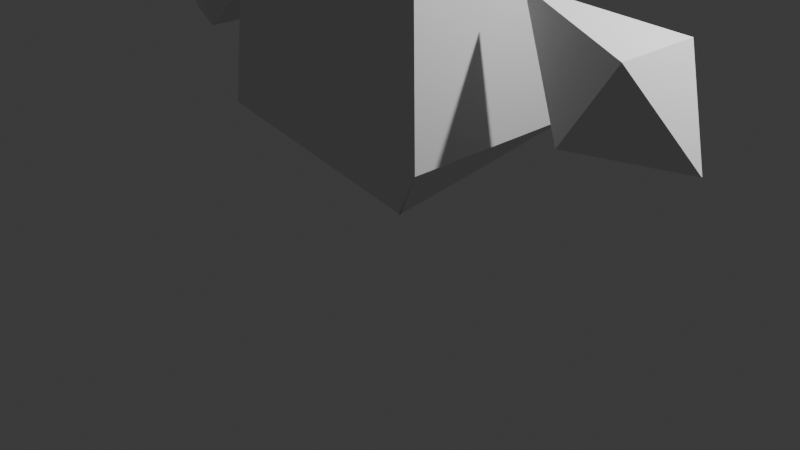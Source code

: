 # Source: cute.blend  (saved by Blender 4.4.32; exported with 4.5.12 LTS)
import bpy
from mathutils import Matrix  # noqa: F401  (used for matrix-valued properties, if any)

bpy.ops.wm.read_factory_settings(use_empty=True)
scene = bpy.context.scene
scene.name = 'Scene'

# ---- collections
col_collection = bpy.data.collections.new('Collection'); scene.collection.children.link(col_collection)

# ---- world
world_world = bpy.data.worlds.new('World'); scene.world = world_world
world_world.use_nodes = True; world_world.node_tree.nodes.clear()
_N = world_world.node_tree.nodes; _L = world_world.node_tree.links
n0 = _N.new('ShaderNodeOutputWorld'); n0.name = 'World Output'; n0.location = (300, 300)
n1 = _N.new('ShaderNodeBackground'); n1.name = 'Background'; n1.location = (10, 300)
n1.inputs[0].default_value = (0.05088, 0.05088, 0.05088, 1.0)
_L.new(n1.outputs[0], n0.inputs[0])
n0.is_active_output = True
world_world.color = (0.05088, 0.05088, 0.05088)
world_world.sun_shadow_jitter_overblur = 0.0

# ---- cameras
cam_camera = bpy.data.cameras.new('Camera')
cam_camera.clip_end = 100.0
cam_camera.ortho_scale = 7.314

# ---- lights
light_light = bpy.data.lights.new('Light', 'POINT')
light_light.energy = 1000.0
light_light.shadow_soft_size = 0.1

# ---- meshes
me_x = bpy.data.meshes.new('立方体')
me_x.from_pydata([(-1.0, -1.0, -1.0), (-1.0, -1.0, 1.0), (-1.0, 1.0, -1.0), (-1.0, 1.0, 1.0), (1.0, -1.0, -1.0), (1.0, -1.0, 1.0), (1.0, 1.0, -1.0), (1.0, 1.0, 1.0)], [], [(0, 1, 3, 2), (2, 3, 7, 6), (6, 7, 5, 4), (4, 5, 1, 0), (2, 6, 4, 0), (7, 3, 1, 5)])
_uv = me_x.uv_layers.new(name='UVマップ')
_uv.uv.foreach_set('vector', [0.375, 0.0, 0.625, 0.0, 0.625, 0.25, 0.375, 0.25, 0.375, 0.25, 0.625, 0.25, 0.625, 0.5, 0.375, 0.5, 0.375, 0.5, 0.625, 0.5, 0.625, 0.75, 0.375, 0.75, 0.375, 0.75, 0.625, 0.75, 0.625, 1.0, 0.375, 1.0, 0.125, 0.5, 0.375, 0.5, 0.375, 0.75, 0.125, 0.75, 0.625, 0.5, 0.875, 0.5, 0.875, 0.75, 0.625, 0.75])
me_x.update()
me_003 = bpy.data.meshes.new('立方体.003')
me_003.from_pydata([(-1.255, -1.0, -1.0), (-1.149, -0.9206, 1.0), (-1.255, 1.0, -1.0), (-1.149, 0.9206, 1.0), (1.255, -1.0, -1.0), (1.149, -0.9206, 1.0), (1.255, 1.0, -1.0), (1.149, 0.9206, 1.0), (-0.008217, 0.008196, -2.51), (-0.008217, -0.008196, -2.51), (0.008217, 0.008196, -2.51), (0.008217, -0.008196, -2.51)], [], [(0, 1, 3, 2), (2, 3, 7, 6), (6, 7, 5, 4), (4, 5, 1, 0), (2, 6, 11, 9), (7, 3, 1, 5), (9, 11, 10, 8), (0, 2, 9, 8), (6, 4, 10, 11), (4, 0, 8, 10)])
_uv = me_003.uv_layers.new(name='UVマップ')
_uv.uv.foreach_set('vector', [0.375, 0.0, 0.625, 0.0, 0.625, 0.25, 0.375, 0.25, 0.375, 0.25, 0.625, 0.25, 0.625, 0.5, 0.375, 0.5, 0.375, 0.5, 0.625, 0.5, 0.625, 0.75, 0.375, 0.75, 0.375, 0.75, 0.625, 0.75, 0.625, 1.0, 0.375, 1.0, 0.375, 0.25, 0.375, 0.5, 0.375, 0.5, 0.375, 0.25, 0.625, 0.5, 0.875, 0.5, 0.875, 0.75, 0.625, 0.75, 0.125, 0.5, 0.375, 0.5, 0.375, 0.75, 0.125, 0.75, 0.375, 0.0, 0.375, 0.25, 0.375, 0.25, 0.375, 0.0, 0.375, 0.5, 0.375, 0.75, 0.375, 0.75, 0.375, 0.5, 0.375, 0.75, 0.375, 1.0, 0.375, 1.0, 0.375, 0.75])
me_003.update()
me_005 = bpy.data.meshes.new('立方体.005')
me_005.from_pydata([(-0.003762, -0.008238, -1.0), (-1.0, -1.0, 1.0), (-0.003762, 0.008238, -1.0), (-1.0, 1.0, 1.0), (0.003764, -0.008238, -1.0), (1.0, -1.0, 1.0), (0.003764, 0.008238, -1.0), (1.0, 1.0, 1.0), (9.501e-07, 0.008238, -1.0), (0.0, 1.0, 1.0), (9.501e-07, -0.008238, -1.0), (0.0, -1.0, 1.0), (-0.003762, 0.0, -1.0), (-1.0, 0.0, 1.0), (0.003764, 0.0, -1.0), (1.0, 0.0, 1.0), (0.0, 0.0, -1.0), (-0.001855, -0.003345, 3.771), (-0.001855, 0.003345, 3.771), (0.001857, -0.003345, 3.771), (0.001857, 0.003345, 3.771), (9.519e-07, 0.003345, 3.771), (9.519e-07, -0.003345, 3.771), (-0.001855, 0.0, 3.771), (0.001857, 0.0, 3.771), (0.0, 0.0, 3.771)], [], [(12, 13, 3, 2), (8, 9, 7, 6), (14, 15, 5, 4), (10, 11, 1, 0), (16, 14, 4, 10), (5, 15, 24, 19), (13, 1, 17, 23), (12, 16, 10, 0), (4, 5, 11, 10), (2, 3, 9, 8), (2, 8, 16, 12), (15, 7, 20, 24), (7, 9, 21, 20), (8, 6, 14, 16), (6, 7, 15, 14), (0, 1, 13, 12), (25, 23, 17, 22), (24, 25, 22, 19), (20, 21, 25, 24), (21, 18, 23, 25), (11, 5, 19, 22), (9, 3, 18, 21), (3, 13, 23, 18), (1, 11, 22, 17)])
_uv = me_005.uv_layers.new(name='UVマップ')
_uv.uv.foreach_set('vector', [0.375, 0.125, 0.625, 0.125, 0.625, 0.25, 0.375, 0.25, 0.375, 0.375, 0.625, 0.375, 0.625, 0.5, 0.375, 0.5, 0.375, 0.625, 0.625, 0.625, 0.625, 0.75, 0.375, 0.75, 0.375, 0.875, 0.625, 0.875, 0.625, 1.0, 0.375, 1.0, 0.25, 0.625, 0.375, 0.625, 0.375, 0.75, 0.25, 0.75, 0.625, 0.75, 0.625, 0.625, 0.625, 0.625, 0.625, 0.75, 0.625, 0.125, 0.625, 0.0, 0.625, 0.0, 0.625, 0.125, 0.125, 0.625, 0.25, 0.625, 0.25, 0.75, 0.125, 0.75, 0.375, 0.75, 0.625, 0.75, 0.625, 0.875, 0.375, 0.875, 0.375, 0.25, 0.625, 0.25, 0.625, 0.375, 0.375, 0.375, 0.125, 0.5, 0.25, 0.5, 0.25, 0.625, 0.125, 0.625, 0.625, 0.625, 0.625, 0.5, 0.625, 0.5, 0.625, 0.625, 0.625, 0.5, 0.625, 0.375, 0.625, 0.375, 0.625, 0.5, 0.25, 0.5, 0.375, 0.5, 0.375, 0.625, 0.25, 0.625, 0.375, 0.5, 0.625, 0.5, 0.625, 0.625, 0.375, 0.625, 0.375, 0.0, 0.625, 0.0, 0.625, 0.125, 0.375, 0.125, 0.75, 0.625, 0.875, 0.625, 0.875, 0.75, 0.75, 0.75, 0.625, 0.625, 0.75, 0.625, 0.75, 0.75, 0.625, 0.75, 0.625, 0.5, 0.75, 0.5, 0.75, 0.625, 0.625, 0.625, 0.75, 0.5, 0.875, 0.5, 0.875, 0.625, 0.75, 0.625, 0.625, 0.875, 0.625, 0.75, 0.625, 0.75, 0.625, 0.875, 0.625, 0.375, 0.625, 0.25, 0.625, 0.25, 0.625, 0.375, 0.625, 0.25, 0.625, 0.125, 0.625, 0.125, 0.625, 0.25, 0.625, 1.0, 0.625, 0.875, 0.625, 0.875, 0.625, 1.0])
me_005.update()
me_007 = bpy.data.meshes.new('立方体.007')
me_007.from_pydata([(-0.003762, -0.008238, -1.0), (-1.0, -1.0, 1.0), (-0.003762, 0.008238, -1.0), (-1.0, 1.0, 1.0), (0.003764, -0.008238, -1.0), (1.0, -1.0, 1.0), (0.003764, 0.008238, -1.0), (1.0, 1.0, 1.0), (9.501e-07, 0.008238, -1.0), (0.0, 1.0, 1.0), (9.501e-07, -0.008238, -1.0), (0.0, -1.0, 1.0), (-0.003762, 0.0, -1.0), (-1.0, 0.0, 1.0), (0.003764, 0.0, -1.0), (1.0, 0.0, 1.0), (0.0, 0.0, -1.0), (-0.001855, -0.003345, 3.771), (-0.001855, 0.003345, 3.771), (0.001857, -0.003345, 3.771), (0.001857, 0.003345, 3.771), (9.519e-07, 0.003345, 3.771), (9.519e-07, -0.003345, 3.771), (-0.001855, 0.0, 3.771), (0.001857, 0.0, 3.771), (0.0, 0.0, 3.771)], [], [(12, 13, 3, 2), (8, 9, 7, 6), (14, 15, 5, 4), (10, 11, 1, 0), (16, 14, 4, 10), (5, 15, 24, 19), (13, 1, 17, 23), (12, 16, 10, 0), (4, 5, 11, 10), (2, 3, 9, 8), (2, 8, 16, 12), (15, 7, 20, 24), (7, 9, 21, 20), (8, 6, 14, 16), (6, 7, 15, 14), (0, 1, 13, 12), (25, 23, 17, 22), (24, 25, 22, 19), (20, 21, 25, 24), (21, 18, 23, 25), (11, 5, 19, 22), (9, 3, 18, 21), (3, 13, 23, 18), (1, 11, 22, 17)])
_uv = me_007.uv_layers.new(name='UVマップ')
_uv.uv.foreach_set('vector', [0.375, 0.125, 0.625, 0.125, 0.625, 0.25, 0.375, 0.25, 0.375, 0.375, 0.625, 0.375, 0.625, 0.5, 0.375, 0.5, 0.375, 0.625, 0.625, 0.625, 0.625, 0.75, 0.375, 0.75, 0.375, 0.875, 0.625, 0.875, 0.625, 1.0, 0.375, 1.0, 0.25, 0.625, 0.375, 0.625, 0.375, 0.75, 0.25, 0.75, 0.625, 0.75, 0.625, 0.625, 0.625, 0.625, 0.625, 0.75, 0.625, 0.125, 0.625, 0.0, 0.625, 0.0, 0.625, 0.125, 0.125, 0.625, 0.25, 0.625, 0.25, 0.75, 0.125, 0.75, 0.375, 0.75, 0.625, 0.75, 0.625, 0.875, 0.375, 0.875, 0.375, 0.25, 0.625, 0.25, 0.625, 0.375, 0.375, 0.375, 0.125, 0.5, 0.25, 0.5, 0.25, 0.625, 0.125, 0.625, 0.625, 0.625, 0.625, 0.5, 0.625, 0.5, 0.625, 0.625, 0.625, 0.5, 0.625, 0.375, 0.625, 0.375, 0.625, 0.5, 0.25, 0.5, 0.375, 0.5, 0.375, 0.625, 0.25, 0.625, 0.375, 0.5, 0.625, 0.5, 0.625, 0.625, 0.375, 0.625, 0.375, 0.0, 0.625, 0.0, 0.625, 0.125, 0.375, 0.125, 0.75, 0.625, 0.875, 0.625, 0.875, 0.75, 0.75, 0.75, 0.625, 0.625, 0.75, 0.625, 0.75, 0.75, 0.625, 0.75, 0.625, 0.5, 0.75, 0.5, 0.75, 0.625, 0.625, 0.625, 0.75, 0.5, 0.875, 0.5, 0.875, 0.625, 0.75, 0.625, 0.625, 0.875, 0.625, 0.75, 0.625, 0.75, 0.625, 0.875, 0.625, 0.375, 0.625, 0.25, 0.625, 0.25, 0.625, 0.375, 0.625, 0.25, 0.625, 0.125, 0.625, 0.125, 0.625, 0.25, 0.625, 1.0, 0.625, 0.875, 0.625, 0.875, 0.625, 1.0])
me_007.update()

# ---- objects
ob_light = bpy.data.objects.new('Light', light_light)
ob_camera = bpy.data.objects.new('Camera', cam_camera)
ob_x = bpy.data.objects.new('立方体', me_x)
ob_001 = bpy.data.objects.new('立方体.001', me_003)
ob_002 = bpy.data.objects.new('立方体.002', me_005)
ob_003 = bpy.data.objects.new('立方体.003', me_007)

# ---- transforms, parenting, visibility, modifiers, constraints
ob_light.location = (4.076, 1.005, 5.904)
ob_light.rotation_euler = (0.6503, 0.05522, 1.866)
ob_light.lock_rotations_4d = False
ob_light.empty_display_type = 'ARROWS'
ob_light.color = (0.0, 0.0, 0.0, 0.0)
ob_light.lineart.crease_threshold = 0.0
ob_camera.location = (7.359, -6.926, 4.958)
ob_camera.rotation_euler = (1.109, 0.0, 0.8149)
ob_camera.lock_rotations_4d = False
ob_camera.empty_display_type = 'ARROWS'
ob_camera.color = (0.0, 0.0, 0.0, 0.0)
ob_camera.display_type = 'WIRE'
ob_camera.lineart.crease_threshold = 0.0
ob_x.location = (0.0, 0.0, 4.162)
ob_x.scale = (1.28, 0.775, 0.8971)
ob_001.location = (0.0, 0.0, 1.921)
ob_001.scale = (1.0, 1.0, 0.7475)
ob_002.location = (2.953, 0.0, 1.774)
ob_002.rotation_euler = (-0.0504, -1.006, 0.08711)
ob_002.scale = (0.4845, 0.4917, 0.448)
ob_003.location = (-3.0, 0.0, 1.768)
ob_003.rotation_euler = (0.0, 0.9958, 0.0)
ob_003.scale = (-0.4845, 0.4917, 0.448)

# ---- collection membership
col_collection.objects.link(ob_light)
col_collection.objects.link(ob_camera)
col_collection.objects.link(ob_x)
col_collection.objects.link(ob_001)
col_collection.objects.link(ob_002)
col_collection.objects.link(ob_003)

# ---- scene / render settings (as saved in the file)
scene.camera = ob_camera
scene.frame_start = 1; scene.frame_end = 250; scene.frame_set(1)
scene.render.engine = 'BLENDER_EEVEE_NEXT'
bpy.context.view_layer.update()
